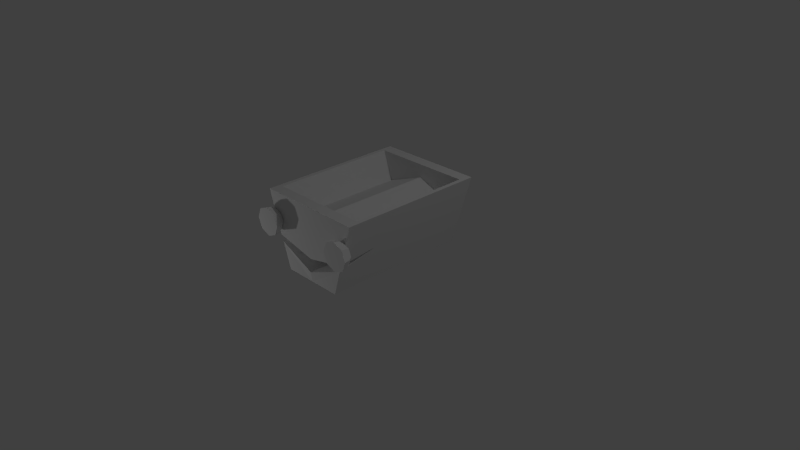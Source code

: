 # Source: Cart.blend  (saved by Blender 2.66.1; exported with 4.5.12 LTS)
import bpy
from mathutils import Matrix  # noqa: F401  (used for matrix-valued properties, if any)

bpy.ops.wm.read_factory_settings(use_empty=True)
scene = bpy.context.scene
scene.name = 'Scene'

# ---- collections
col_collection_1 = bpy.data.collections.new('Collection 1'); scene.collection.children.link(col_collection_1)

# ---- materials (node trees are filled in below, after node groups)
mat_cartmat = bpy.data.materials.new('CartMat')
mat_cartmat.alpha_threshold = 0.0
mat_cartmat.use_transparent_shadow = False
mat_cartmat.roughness = 0.5
mat_cartmat.line_color = (0.0, 0.0, 0.0, 1.0)
mat_headlight = bpy.data.materials.new('Headlight')
mat_headlight.alpha_threshold = 0.0
mat_headlight.use_transparent_shadow = False
mat_headlight.diffuse_color = (0.7679, 0.8, 0.07962, 1.0)
mat_headlight.roughness = 0.5
mat_headlight.line_color = (0.0, 0.0, 0.0, 1.0)

# ---- material node trees

# ---- world
world_world = bpy.data.worlds.new('World'); scene.world = world_world
world_world.color = (0.05088, 0.05088, 0.05088)
world_world.use_sun_shadow = False
world_world.sun_shadow_jitter_overblur = 0.0
world_world.cycles.sampling_method = 'MANUAL'
world_world.cycles.sample_map_resolution = 256

# ---- cameras
cam_camera = bpy.data.cameras.new('Camera')
cam_camera.clip_end = 100.0
cam_camera.lens = 35.0
cam_camera.sensor_width = 32.0
cam_camera.sensor_height = 18.0
cam_camera.ortho_scale = 7.314
cam_camera.dof.focus_distance = 0.0
cam_camera.dof.aperture_fstop = 128.0

# ---- lights
light_lamp_001 = bpy.data.lights.new('Lamp.001', 'POINT')
light_lamp_001.transmission_factor = 0.0
light_lamp_001.cutoff_distance = 30.0
light_lamp_001.energy = 100.0
light_lamp_001.shadow_buffer_clip_start = 1.001
light_lamp_001.shadow_soft_size = 0.1
light_lamp_001.shadow_maximum_resolution = 0.006
light_lamp_001.use_absolute_resolution = True
light_lamp_001.cycles.use_multiple_importance_sampling = False
light_lamp = bpy.data.lights.new('Lamp', 'POINT')
light_lamp.transmission_factor = 0.0
light_lamp.cutoff_distance = 30.0
light_lamp.energy = 100.0
light_lamp.shadow_buffer_clip_start = 1.001
light_lamp.shadow_soft_size = 0.1
light_lamp.shadow_maximum_resolution = 0.006
light_lamp.use_absolute_resolution = True
light_lamp.cycles.use_multiple_importance_sampling = False

# ---- meshes
me_cube = bpy.data.meshes.new('Cube')
me_cube.from_pydata([(0.4307, 1.0, 0.0), (0.4307, -1.0, 0.0), (0.75, 1.0, 1.0), (0.75, -1.0, 1.0), (0.0, 1.0, 1.0), (0.0, 1.0, 0.0), (0.0, -1.0, 1.0), (0.0, -1.0, 0.0), (0.6909, 0.8424, 1.0), (0.6909, -0.8424, 1.0), (0.0, 0.8424, 1.0), (0.0, -0.8424, 1.0), (0.5536, 0.8424, 0.6066), (0.5536, -0.8424, 0.6066), (0.0, 0.8424, 0.8198), (0.0, -0.8424, 0.8198), (0.5623, -0.967, 0.637), (0.4998, -1.009, 0.637), (0.4581, -1.071, 0.637), (0.4434, -1.145, 0.637), (0.5838, -0.967, 0.5849), (0.5397, -1.009, 0.5407), (0.5102, -1.071, 0.5112), (0.4998, -1.145, 0.5009), (0.6359, -0.967, 0.5633), (0.6359, -1.009, 0.5009), (0.6359, -1.071, 0.4591), (0.6359, -1.145, 0.4445), (0.6359, -0.9523, 0.637), (0.688, -0.967, 0.5849), (0.7322, -1.009, 0.5407), (0.7617, -1.071, 0.5112), (0.772, -1.145, 0.5009), (0.7096, -0.967, 0.637), (0.772, -1.009, 0.637), (0.8138, -1.071, 0.637), (0.8284, -1.145, 0.637), (0.688, -0.967, 0.6891), (0.7322, -1.009, 0.7332), (0.7617, -1.071, 0.7627), (0.772, -1.145, 0.7731), (0.6359, -0.967, 0.7106), (0.6359, -1.009, 0.7731), (0.6359, -1.071, 0.8148), (0.6359, -1.145, 0.8295), (0.5838, -0.967, 0.6891), (0.5397, -1.009, 0.7332), (0.5102, -1.071, 0.7627), (0.4998, -1.145, 0.7731), (0.5295, 1.0, 0.3094), (0.5444, -1.0, 0.3513), (0.0, 1.0, 0.3094), (0.0, -1.014, 0.1328), (0.5913, -0.5165, 0.5023), (0.6909, -0.4337, 1.0), (0.5536, -0.4337, 0.6066), (0.0, -0.4337, 0.8198), (0.75, -0.5149, 1.0), (0.0, -0.518, 0.0), (0.4307, -0.518, 0.0), (0.0, -1.0, 0.3094), (0.5716, -1.002, 0.4355), (0.0, -0.5165, 0.3094)], [], [(51, 49, 0, 5), (53, 50, 1, 59), (58, 5, 0, 59), (50, 52, 7, 1), (57, 2, 8, 54), (54, 8, 12, 55), (6, 3, 9, 11), (2, 4, 10, 8), (55, 12, 14, 56), (11, 9, 13, 15), (8, 10, 14, 12), (19, 18, 22, 23), (18, 17, 21, 22), (17, 16, 20, 21), (22, 21, 25, 26), (21, 20, 24, 25), (23, 22, 26, 27), (26, 25, 30, 31), (25, 24, 29, 30), (27, 26, 31, 32), (31, 30, 34, 35), (30, 29, 33, 34), (32, 31, 35, 36), (35, 34, 38, 39), (34, 33, 37, 38), (36, 35, 39, 40), (39, 38, 42, 43), (38, 37, 41, 42), (40, 39, 43, 44), (43, 42, 46, 47), (42, 41, 45, 46), (44, 43, 47, 48), (16, 28, 20), (20, 28, 24), (24, 28, 29), (29, 28, 33), (33, 28, 37), (37, 28, 41), (41, 28, 45), (47, 46, 17, 18), (46, 45, 16, 17), (45, 28, 16), (48, 47, 18, 19), (23, 27, 32, 36, 40, 44, 48, 19), (4, 2, 49, 51), (3, 6, 60, 61), (7, 58, 59, 1), (9, 54, 55, 13), (13, 55, 56, 15), (3, 57, 54, 9), (49, 53, 59, 0), (57, 3, 61, 53), (2, 57, 53, 49), (62, 52, 50, 53), (60, 62, 53, 61)])
_uv = me_cube.uv_layers.new(name='UVMap')
_uv.uv.foreach_set('vector', [0.8853, 0.5405, 0.8853, 0.4051, 0.9999, 0.4417, 0.9999, 0.5405, 0.5, 0.2192, 0.2707, 0.2192, 0.2707, 0.09887, 0.5, 0.09886, 0.5, 9.665e-05, 0.7293, 9.368e-05, 0.7293, 0.09886, 0.5, 0.09886, 0.1147, 0.4051, 0.1147, 0.5405, 9.368e-05, 0.5405, 9.375e-05, 0.4417, 0.5, 0.3396, 0.7293, 0.3396, 0.6931, 0.3531, 0.5, 0.3531, 0.5, 0.3531, 0.6931, 0.3531, 0.6931, 0.3971, 0.5, 0.3971, 0.2294, 0.5405, 0.2294, 0.3685, 0.2655, 0.3821, 0.2655, 0.5405, 0.7706, 0.3685, 0.7706, 0.5405, 0.7345, 0.5405, 0.7345, 0.3821, 0.5, 0.3971, 0.6931, 0.3971, 0.6931, 0.5405, 0.5, 0.5405, 0.2655, 0.5405, 0.2655, 0.3821, 0.3069, 0.3971, 0.3069, 0.5405, 0.7345, 0.3821, 0.7345, 0.5405, 0.6931, 0.5405, 0.6931, 0.3971, 0.05129, 0.9033, 0.07238, 0.8951, 0.09638, 0.9182, 0.08877, 0.9369, 0.07238, 0.8951, 0.08852, 0.8887, 0.1027, 0.9034, 0.09638, 0.9182, 0.08852, 0.8887, 0.1021, 0.8836, 0.1085, 0.8907, 0.1027, 0.9034, 0.09638, 0.9182, 0.1027, 0.9034, 0.123, 0.904, 0.1288, 0.9186, 0.1027, 0.9034, 0.1085, 0.8907, 0.1183, 0.8912, 0.123, 0.904, 0.08877, 0.9369, 0.09638, 0.9182, 0.1288, 0.9186, 0.1359, 0.9369, 0.1288, 0.9186, 0.123, 0.904, 0.1383, 0.8906, 0.153, 0.8972, 0.123, 0.904, 0.1183, 0.8912, 0.1256, 0.8849, 0.1383, 0.8906, 0.1359, 0.9369, 0.1288, 0.9186, 0.153, 0.8972, 0.1713, 0.9058, 0.153, 0.8972, 0.1383, 0.8906, 0.1401, 0.8704, 0.1562, 0.8641, 0.1383, 0.8906, 0.1256, 0.8849, 0.1264, 0.8753, 0.1401, 0.8704, 0.1713, 0.9058, 0.153, 0.8972, 0.1562, 0.8641, 0.1773, 0.8558, 0.1562, 0.8641, 0.1401, 0.8704, 0.1258, 0.8558, 0.1321, 0.841, 0.1401, 0.8704, 0.1264, 0.8753, 0.1198, 0.8684, 0.1258, 0.8558, 0.1773, 0.8558, 0.1562, 0.8641, 0.1321, 0.841, 0.1398, 0.8223, 0.1321, 0.841, 0.1258, 0.8558, 0.1055, 0.8551, 0.09974, 0.8405, 0.1258, 0.8558, 0.1198, 0.8684, 0.1102, 0.8679, 0.1055, 0.8551, 0.1398, 0.8223, 0.1321, 0.841, 0.09974, 0.8405, 0.09267, 0.8223, 0.09974, 0.8405, 0.1055, 0.8551, 0.09023, 0.8685, 0.07551, 0.862, 0.1055, 0.8551, 0.1102, 0.8679, 0.1029, 0.8742, 0.09023, 0.8685, 0.09267, 0.8223, 0.09974, 0.8405, 0.07551, 0.862, 0.05729, 0.8533, 0.1021, 0.8836, 0.1142, 0.8795, 0.1085, 0.8907, 0.1085, 0.8907, 0.1142, 0.8795, 0.1183, 0.8912, 0.1183, 0.8912, 0.1142, 0.8795, 0.1256, 0.8849, 0.1256, 0.8849, 0.1142, 0.8795, 0.1264, 0.8753, 0.1264, 0.8753, 0.1142, 0.8795, 0.1198, 0.8684, 0.1198, 0.8684, 0.1142, 0.8795, 0.1102, 0.8679, 0.1102, 0.8679, 0.1142, 0.8795, 0.1029, 0.8742, 0.07551, 0.862, 0.09023, 0.8685, 0.08852, 0.8887, 0.07238, 0.8951, 0.09023, 0.8685, 0.1029, 0.8742, 0.1021, 0.8836, 0.08852, 0.8887, 0.1029, 0.8742, 0.1142, 0.8795, 0.1021, 0.8836, 0.05729, 0.8533, 0.07551, 0.862, 0.07238, 0.8951, 0.05129, 0.9033, 0.06067, 0.7696, 0.08456, 0.7935, 0.1183, 0.7935, 0.1422, 0.7696, 0.1422, 0.7358, 0.1183, 0.7119, 0.08456, 0.7119, 0.06067, 0.7358, 0.7706, 0.5405, 0.7706, 0.3685, 0.8853, 0.4051, 0.8853, 0.5405, 0.2294, 0.3685, 0.2294, 0.5405, 0.1147, 0.5405, 0.1147, 0.4051, 0.2707, 9.963e-05, 0.5, 9.665e-05, 0.5, 0.09886, 0.2707, 0.09887, 0.3069, 0.3531, 0.5, 0.3531, 0.5, 0.3971, 0.3069, 0.3971, 0.3069, 0.3971, 0.5, 0.3971, 0.5, 0.5405, 0.3069, 0.5405, 0.2707, 0.3396, 0.5, 0.3396, 0.5, 0.3531, 0.3069, 0.3531, 0.7293, 0.2192, 0.5, 0.2192, 0.5, 0.09886, 0.7293, 0.09886, 0.5, 0.3396, 0.2707, 0.3396, 0.2707, 0.2192, 0.5, 0.2192, 0.7293, 0.3396, 0.5, 0.3396, 0.5, 0.2192, 0.7293, 0.2192, 0.5008, 0.5856, 0.6155, 0.9907, 1.001, 0.8048, 0.5008, 0.5856, 0.9759, 0.644, 0.9759, 0.644, 0.8984, 0.9837, 0.5413, 0.9853])
me_cube.materials.append(mat_cartmat)
me_cube.materials.append(mat_headlight)
me_cube.use_remesh_preserve_volume = False
me_cube.use_remesh_preserve_attributes = False
me_cube.use_mirror_vertex_groups = False
me_cube.update()

# ---- objects
ob_lamp_001 = bpy.data.objects.new('Lamp.001', light_lamp_001)
ob_cube = bpy.data.objects.new('Cube', me_cube)
ob_lamp = bpy.data.objects.new('Lamp', light_lamp)
ob_camera = bpy.data.objects.new('Camera', cam_camera)

# ---- transforms, parenting, visibility, modifiers, constraints
ob_lamp_001.location = (-4.058, -3.252, -1.327)
ob_lamp_001.rotation_euler = (0.6503, 0.05522, 1.866)
ob_lamp_001.lock_rotations_4d = False
ob_lamp_001.empty_display_type = 'ARROWS'
ob_lamp_001.color = (0.0, 0.0, 0.0, 0.0)
ob_lamp_001.lineart.crease_threshold = 0.0
ob_cube.location = (0.0, 0.0, 0.0)
ob_cube.lineart.crease_threshold = 0.0
_m = ob_cube.modifiers.new('Mirror', 'MIRROR')
_m.use_clip = True
ob_lamp.location = (4.076, 1.005, 5.904)
ob_lamp.rotation_euler = (0.6503, 0.05522, 1.866)
ob_lamp.lock_rotations_4d = False
ob_lamp.empty_display_type = 'ARROWS'
ob_lamp.color = (0.0, 0.0, 0.0, 0.0)
ob_lamp.lineart.crease_threshold = 0.0
ob_camera.location = (7.481, -6.508, 5.344)
ob_camera.rotation_euler = (1.109, 0.01082, 0.8149)
ob_camera.lock_rotations_4d = False
ob_camera.empty_display_type = 'ARROWS'
ob_camera.color = (0.0, 0.0, 0.0, 0.0)
ob_camera.display_type = 'WIRE'
ob_camera.lineart.crease_threshold = 0.0

# ---- collection membership
col_collection_1.objects.link(ob_lamp_001)
col_collection_1.objects.link(ob_cube)
col_collection_1.objects.link(ob_lamp)
col_collection_1.objects.link(ob_camera)

# ---- scene / render settings (as saved in the file)
scene.camera = ob_camera
scene.frame_start = 1; scene.frame_end = 250; scene.frame_set(156)
scene.render.engine = 'BLENDER_EEVEE_NEXT'
scene.render.image_settings.color_mode = 'RGB'
scene.render.image_settings.compression = 90
scene.render.resolution_percentage = 50
scene.render.dither_intensity = 0.0
scene.render.bake_margin = 2
scene.cycles.use_denoising = False
scene.cycles.samples = 10
scene.cycles.sampling_pattern = 'TABULATED_SOBOL'
scene.cycles.light_sampling_threshold = 0.0
scene.cycles.use_adaptive_sampling = False
scene.cycles.use_light_tree = False
scene.cycles.blur_glossy = 0.0
scene.cycles.volume_bounces = 1
scene.cycles.pixel_filter_type = 'GAUSSIAN'
scene.cycles.sample_clamp_indirect = 0.0
scene.view_settings.view_transform = 'Standard'
bpy.context.view_layer.update()
